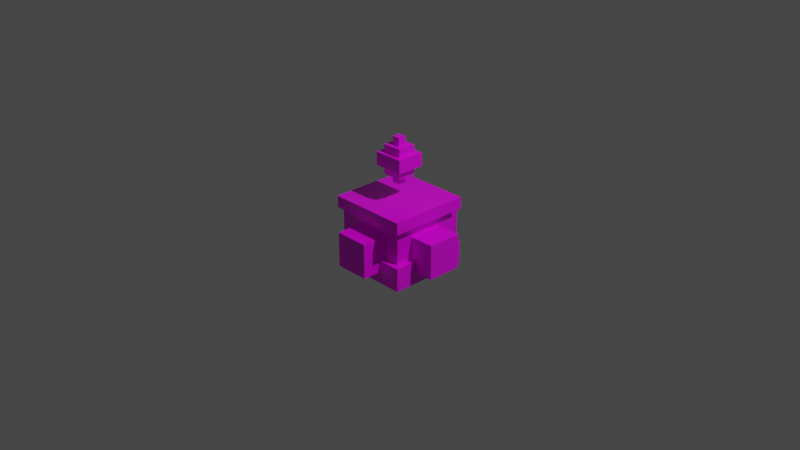 # Source: combat_mese_charger_active.blend  (saved by Blender 2.80.75; exported with 4.5.12 LTS)
import bpy
from mathutils import Matrix  # noqa: F401  (used for matrix-valued properties, if any)

bpy.ops.wm.read_factory_settings(use_empty=True)
scene = bpy.context.scene
scene.name = 'Scene'

# ---- collections
col_collection = bpy.data.collections.new('Collection'); scene.collection.children.link(col_collection)

# ---- images (referenced by path relative to the original .blend; pixels are not part of the script)
import os
ASSET_DIR = os.environ.get("B2B_ASSET_DIR", "")  # directory of the original .blend (textures are referenced by path, not embedded)
HERE = os.path.dirname(os.path.abspath(__file__))  # packed textures are extracted next to this script under _unpacked/

def load_image(name, relpath, width, height, colorspace="sRGB"):
    """Load a texture the original file referenced (path relative to the .blend, or extracted next to this script)."""
    p = next((c for c in (os.path.join(HERE, relpath), os.path.join(ASSET_DIR, relpath)) if relpath and os.path.exists(c)), "")
    if p:
        img = bpy.data.images.load(p, check_existing=True)
        img.name = name
    else:  # same state as the original file: an image datablock whose file is absent (Cycles renders it pink)
        img = bpy.data.images.new(name, width, height)
        img.source = "FILE"
        img.filepath = "//" + (relpath or name)
    img.colorspace_settings.name = colorspace
    return img
img_combat_mese_charger_active_png = load_image('combat_mese_charger_active.png', 'combat_mese_charger_active.png', 1024, 1024, 'sRGB')

# ---- materials (node trees are filled in below, after node groups)
mat_material = bpy.data.materials.new('Material')
mat_material.alpha_threshold = 0.0
mat_material.use_transparent_shadow = False
mat_material.line_color = (0.0, 0.0, 0.0, 1.0)

# ---- material node trees
mat_material.use_nodes = True; mat_material.node_tree.nodes.clear()
_N = mat_material.node_tree.nodes; _L = mat_material.node_tree.links
n0 = _N.new('ShaderNodeOutputMaterial'); n0.name = 'Material Output'; n0.location = (300, 300)
n1 = _N.new('ShaderNodeBsdfPrincipled'); n1.name = 'Principled BSDF'; n1.location = (10, 300)
n1.distribution = 'GGX'
n1.subsurface_method = 'BURLEY'
n1.inputs[2].default_value = 0.4
n1.inputs[3].default_value = 1.45
n1.inputs[27].default_value = (0.0, 0.0, 0.0, 1.0)
n1.inputs[28].default_value = 1.0
n2 = _N.new('ShaderNodeTexImage'); n2.name = 'Image Texture'; n2.location = (-280, 280)
n2.image = img_combat_mese_charger_active_png
n2.interpolation = 'Closest'
_L.new(n1.outputs[0], n0.inputs[0])
_L.new(n2.outputs[0], n1.inputs[0])
n0.is_active_output = True

# ---- world
world_world = bpy.data.worlds.new('World'); scene.world = world_world
world_world.use_nodes = True; world_world.node_tree.nodes.clear()
_N = world_world.node_tree.nodes; _L = world_world.node_tree.links
n0 = _N.new('ShaderNodeOutputWorld'); n0.name = 'World Output'; n0.location = (300, 300)
n1 = _N.new('ShaderNodeBackground'); n1.name = 'Background'; n1.location = (10, 300)
n1.inputs[0].default_value = (0.05088, 0.05088, 0.05088, 1.0)
_L.new(n1.outputs[0], n0.inputs[0])
n0.is_active_output = True
world_world.color = (0.05088, 0.05088, 0.05088)
world_world.use_sun_shadow = False
world_world.sun_shadow_jitter_overblur = 0.0

# ---- cameras
cam_camera = bpy.data.cameras.new('Camera')
cam_camera.clip_end = 100.0
cam_camera.ortho_scale = 7.314

# ---- lights
light_light = bpy.data.lights.new('Light', 'POINT')
light_light.transmission_factor = 0.0
light_light.energy = 1000.0
light_light.shadow_soft_size = 0.1
light_light.shadow_maximum_resolution = 0.006
light_light.use_absolute_resolution = True

# ---- meshes
me_cube = bpy.data.meshes.new('Cube')
me_cube.from_pydata([(7.0, 7.0, -3.985), (7.0, 7.0, -8.018), (7.0, -7.0, -3.985), (7.0, -7.0, -8.018), (-7.0, 7.0, -3.985), (-7.0, 7.0, -8.018), (-7.0, -7.0, -3.985), (-7.0, -7.0, -8.018), (-10.31, -3.0, -6.018), (-10.31, -3.0, -0.01786), (-10.31, 3.0, -6.018), (-10.31, 3.0, -0.01786), (-6.0, -3.0, -6.018), (-6.0, -3.0, -0.01786), (-6.0, 3.0, -6.018), (-6.0, 3.0, -0.01786), (6.0, -3.0, -6.018), (6.0, -3.0, -0.01786), (6.0, 3.0, -6.018), (6.0, 3.0, -0.01786), (10.38, -3.0, -6.018), (10.38, -3.0, -0.01786), (10.38, 3.0, -6.018), (10.38, 3.0, -0.01786), (-3.0, 10.37, -6.018), (-3.0, 10.37, -0.01786), (3.0, 10.37, -6.018), (3.0, 10.37, -0.01786), (-3.0, 6.0, -6.018), (-3.0, 6.0, -0.01786), (3.0, 6.0, -6.018), (3.0, 6.0, -0.01786), (-3.0, -6.0, -6.018), (-3.0, -6.0, -0.01786), (3.0, -6.0, -6.018), (3.0, -6.0, -0.01786), (-3.0, -10.32, -6.018), (-3.0, -10.32, -0.01786), (3.0, -10.32, -6.018), (3.0, -10.32, -0.01786), (6.0, 6.0, 1.982), (6.0, 6.0, -3.985), (6.0, -6.0, 1.982), (6.0, -6.0, -3.985), (-6.0, 6.0, 1.982), (-6.0, 6.0, -3.985), (-6.0, -6.0, 1.982), (-6.0, -6.0, -3.985), (7.0, 7.0, 3.982), (7.0, 7.0, 1.965), (7.0, -7.0, 3.982), (7.0, -7.0, 1.965), (-7.0, 7.0, 3.982), (-7.0, 7.0, 1.965), (-7.0, -7.0, 3.982), (-7.0, -7.0, 1.965), (0.7, 0.7, 7.946), (0.7, 0.7, 6.519), (0.7, -0.7, 7.946), (0.7, -0.7, 6.519), (-0.7, 0.7, 7.946), (-0.7, 0.7, 6.519), (-0.7, -0.7, 7.946), (-0.7, -0.7, 6.519), (1.75, 1.61, 9.354), (1.75, 1.61, 7.927), (1.75, -1.61, 9.354), (1.75, -1.61, 7.927), (-1.75, 1.61, 9.354), (-1.75, 1.61, 7.927), (-1.75, -1.61, 9.354), (-1.75, -1.61, 7.927), (2.625, 2.415, 11.7), (2.625, 2.415, 9.402), (2.625, -2.415, 11.7), (2.625, -2.415, 9.402), (-2.625, 2.415, 11.7), (-2.625, 2.415, 9.402), (-2.625, -2.415, 11.7), (-2.625, -2.415, 9.402), (1.75, 1.61, 13.0), (1.75, 1.61, 11.58), (1.75, -1.61, 13.0), (1.75, -1.61, 11.58), (-1.75, 1.61, 13.0), (-1.75, 1.61, 11.58), (-1.75, -1.61, 13.0), (-1.75, -1.61, 11.58), (0.7, 0.7, 14.42), (0.7, 0.7, 13.0), (0.7, -0.7, 14.42), (0.7, -0.7, 13.0), (-0.7, 0.7, 14.42), (-0.7, 0.7, 13.0), (-0.7, -0.7, 14.42), (-0.7, -0.7, 13.0)], [], [(0, 4, 6, 2), (3, 2, 6, 7), (7, 6, 4, 5), (5, 1, 3, 7), (1, 0, 2, 3), (5, 4, 0, 1), (8, 9, 11, 10), (10, 11, 15, 14), (14, 15, 13, 12), (12, 13, 9, 8), (10, 14, 12, 8), (15, 11, 9, 13), (16, 17, 19, 18), (18, 19, 23, 22), (22, 23, 21, 20), (20, 21, 17, 16), (18, 22, 20, 16), (23, 19, 17, 21), (24, 25, 27, 26), (26, 27, 31, 30), (30, 31, 29, 28), (28, 29, 25, 24), (26, 30, 28, 24), (31, 27, 25, 29), (32, 33, 35, 34), (34, 35, 39, 38), (38, 39, 37, 36), (36, 37, 33, 32), (34, 38, 36, 32), (39, 35, 33, 37), (40, 44, 46, 42), (43, 42, 46, 47), (47, 46, 44, 45), (45, 41, 43, 47), (41, 40, 42, 43), (45, 44, 40, 41), (48, 52, 54, 50), (51, 50, 54, 55), (55, 54, 52, 53), (53, 49, 51, 55), (49, 48, 50, 51), (53, 52, 48, 49), (56, 60, 62, 58), (59, 58, 62, 63), (63, 62, 60, 61), (61, 57, 59, 63), (57, 56, 58, 59), (61, 60, 56, 57), (64, 68, 70, 66), (67, 66, 70, 71), (71, 70, 68, 69), (69, 65, 67, 71), (65, 64, 66, 67), (69, 68, 64, 65), (72, 76, 78, 74), (75, 74, 78, 79), (79, 78, 76, 77), (77, 73, 75, 79), (73, 72, 74, 75), (77, 76, 72, 73), (80, 84, 86, 82), (83, 82, 86, 87), (87, 86, 84, 85), (85, 81, 83, 87), (81, 80, 82, 83), (85, 84, 80, 81), (88, 92, 94, 90), (91, 90, 94, 95), (95, 94, 92, 93), (93, 89, 91, 95), (89, 88, 90, 91), (93, 92, 88, 89)])
_uv = me_cube.uv_layers.new(name='UVMap')
_uv.uv.foreach_set('vector', [1.0, 0.7, 0.6316, 0.7, 0.6316, 0.35, 1.0, 0.35, 0.7368, 0.7, 0.7368, 0.8, 0.3684, 0.8, 0.3684, 0.7, 0.0, 0.7, 0.0, 0.8, 0.3684, 0.8, 0.3684, 0.7, 0.2632, 0.0, 0.6316, 0.0, 0.6316, 0.35, 0.2632, 0.35, 0.3684, 0.7, 0.3684, 0.8, 0.0, 0.8, 0.0, 0.7, 0.3684, 0.7, 0.3684, 0.8, 0.7368, 0.8, 0.7368, 0.7, 0.1053, 0.75, 0.1053, 0.9, 0.2632, 0.9, 0.2632, 0.75, 0.0, 0.55, 0.0, 0.7, 0.05263, 0.7, 0.05263, 0.55, 0.375, 0.5, 0.625, 0.5, 0.625, 0.75, 0.375, 0.75, 0.05263, 0.55, 0.05263, 0.7, 0.0, 0.7, 0.0, 0.55, 0.1053, 0.65, 0.1053, 0.6, 0.2632, 0.6, 0.2632, 0.65, 0.2632, 0.65, 0.2632, 0.7, 0.1053, 0.7, 0.1053, 0.65, 0.375, 0.0, 0.625, 0.0, 0.625, 0.25, 0.375, 0.25, 0.0, 0.55, 0.0, 0.7, 0.05263, 0.7, 0.05263, 0.55, 0.2632, 0.75, 0.2632, 0.9, 0.1053, 0.9, 0.1053, 0.75, 0.05263, 0.55, 0.05263, 0.7, 0.0, 0.7, 0.0, 0.55, 0.1053, 0.65, 0.1053, 0.6, 0.2632, 0.6, 0.2632, 0.65, 0.2632, 0.65, 0.2632, 0.7, 0.1053, 0.7, 0.1053, 0.65, 0.4737, 0.75, 0.4737, 0.9, 0.6316, 0.9, 0.6316, 0.75, 0.1053, 0.55, 0.1053, 0.7, 0.05263, 0.7, 0.05263, 0.55, 0.375, 0.5, 0.625, 0.5, 0.625, 0.75, 0.375, 0.75, 0.05263, 0.55, 0.05263, 0.7, 0.1053, 0.7, 0.1053, 0.55, 0.2632, 0.6, 0.2632, 0.65, 0.1053, 0.65, 0.1053, 0.6, 0.2632, 0.65, 0.2632, 0.7, 0.1053, 0.7, 0.1053, 0.65, 0.375, 0.0, 0.625, 0.0, 0.625, 0.25, 0.375, 0.25, 0.1053, 0.55, 0.1053, 0.7, 0.05263, 0.7, 0.05263, 0.55, 0.6316, 0.75, 0.6316, 0.9, 0.4737, 0.9, 0.4737, 0.75, 0.05263, 0.55, 0.05263, 0.7, 0.1053, 0.7, 0.1053, 0.55, 0.2632, 0.6, 0.2632, 0.65, 0.1053, 0.65, 0.1053, 0.6, 0.2632, 0.65, 0.2632, 0.7, 0.1053, 0.7, 0.1053, 0.65, 0.375, 0.0, 0.625, 0.0, 0.625, 0.25, 0.375, 0.25, 0.7105, 0.8, 0.7105, 0.95, 0.3947, 0.95, 0.3947, 0.8, 0.02632, 0.8, 0.02632, 0.95, 0.3421, 0.95, 0.3421, 0.8, 0.375, 0.75, 0.625, 0.75, 0.625, 1.0, 0.375, 1.0, 0.3421, 0.8, 0.3421, 0.95, 0.02632, 0.95, 0.02632, 0.8, 0.3947, 0.8, 0.3947, 0.95, 0.7105, 0.95, 0.7105, 0.8, 0.6316, 0.7, 0.2632, 0.7, 0.2632, 0.35, 0.6316, 0.35, 0.7368, 0.95, 0.7368, 1.0, 0.3684, 1.0, 0.3684, 0.95, 0.0, 0.95, 0.0, 1.0, 0.3684, 1.0, 0.3684, 0.95, 0.6316, 0.0, 1.0, 0.0, 1.0, 0.35, 0.6316, 0.35, 0.3684, 0.95, 0.3684, 1.0, 0.0, 1.0, 0.0, 0.95, 0.3684, 0.95, 0.3684, 1.0, 0.7368, 1.0, 0.7368, 0.95, 0.07895, 0.35, 0.1842, 0.35, 0.1842, 0.275, 0.07895, 0.275, 0.02632, 0.3, 0.02632, 0.325, 0.1316, 0.325, 0.1316, 0.3, 0.2105, 0.3, 0.2105, 0.325, 0.1316, 0.325, 0.1316, 0.3, 0.07895, 0.175, 0.0, 0.175, 0.0, 0.275, 0.07895, 0.275, 0.1316, 0.3, 0.1316, 0.325, 0.2105, 0.325, 0.2105, 0.3, 0.1316, 0.3, 0.1316, 0.325, 0.02632, 0.325, 0.02632, 0.3, 0.07895, 0.35, 0.1842, 0.35, 0.1842, 0.275, 0.07895, 0.275, 0.02632, 0.3, 0.02632, 0.325, 0.1316, 0.325, 0.1316, 0.3, 0.2105, 0.3, 0.2105, 0.325, 0.1316, 0.325, 0.1316, 0.3, 0.07895, 0.175, 0.0, 0.175, 0.0, 0.275, 0.07895, 0.275, 0.1316, 0.3, 0.1316, 0.325, 0.2105, 0.325, 0.2105, 0.3, 0.1316, 0.3, 0.1316, 0.325, 0.02632, 0.325, 0.02632, 0.3, 0.07895, 0.35, 0.1842, 0.35, 0.1842, 0.275, 0.07895, 0.275, 0.02632, 0.3, 0.02632, 0.325, 0.1316, 0.325, 0.1316, 0.3, 0.2105, 0.3, 0.2105, 0.325, 0.1316, 0.325, 0.1316, 0.3, 0.07895, 0.175, 0.0, 0.175, 0.0, 0.275, 0.07895, 0.275, 0.1316, 0.3, 0.1316, 0.325, 0.2105, 0.325, 0.2105, 0.3, 0.1316, 0.3, 0.1316, 0.325, 0.02632, 0.325, 0.02632, 0.3, 0.07895, 0.35, 0.1842, 0.35, 0.1842, 0.275, 0.07895, 0.275, 0.02632, 0.3, 0.02632, 0.325, 0.1316, 0.325, 0.1316, 0.3, 0.2105, 0.3, 0.2105, 0.325, 0.1316, 0.325, 0.1316, 0.3, 0.07895, 0.175, 0.0, 0.175, 0.0, 0.275, 0.07895, 0.275, 0.1316, 0.3, 0.1316, 0.325, 0.2105, 0.325, 0.2105, 0.3, 0.1316, 0.3, 0.1316, 0.325, 0.02632, 0.325, 0.02632, 0.3, 0.07895, 0.35, 0.1842, 0.35, 0.1842, 0.275, 0.07895, 0.275, 0.02632, 0.3, 0.02632, 0.325, 0.1316, 0.325, 0.1316, 0.3, 0.2105, 0.3, 0.2105, 0.325, 0.1316, 0.325, 0.1316, 0.3, 0.07895, 0.175, 0.0, 0.175, 0.0, 0.275, 0.07895, 0.275, 0.1316, 0.3, 0.1316, 0.325, 0.2105, 0.325, 0.2105, 0.3, 0.1316, 0.3, 0.1316, 0.325, 0.02632, 0.325, 0.02632, 0.3])
me_cube.materials.append(mat_material)
me_cube.use_remesh_preserve_volume = False
me_cube.use_remesh_preserve_attributes = False
me_cube.use_mirror_vertex_groups = False
me_cube.update()

# ---- objects
ob_cube = bpy.data.objects.new('Cube', me_cube)
ob_light = bpy.data.objects.new('Light', light_light)
ob_camera = bpy.data.objects.new('Camera', cam_camera)

# ---- transforms, parenting, visibility, modifiers, constraints
ob_cube.location = (0.0, 0.0, 0.0)
ob_cube.scale = (0.0625, 0.0625, 0.0625)
ob_cube.lock_rotations_4d = False
ob_cube.empty_display_type = 'ARROWS'
ob_cube.lineart.crease_threshold = 0.0
ob_light.location = (4.076, 1.005, 5.904)
ob_light.rotation_euler = (0.6503, 0.05522, 1.866)
ob_light.lock_rotations_4d = False
ob_light.empty_display_type = 'ARROWS'
ob_light.color = (0.0, 0.0, 0.0, 0.0)
ob_light.lineart.crease_threshold = 0.0
ob_camera.location = (7.359, -6.926, 4.958)
ob_camera.rotation_euler = (1.109, 0.0, 0.8149)
ob_camera.lock_rotations_4d = False
ob_camera.empty_display_type = 'ARROWS'
ob_camera.color = (0.0, 0.0, 0.0, 0.0)
ob_camera.display_type = 'WIRE'
ob_camera.lineart.crease_threshold = 0.0

# ---- collection membership
col_collection.objects.link(ob_cube)
col_collection.objects.link(ob_light)
col_collection.objects.link(ob_camera)

# ---- scene / render settings (as saved in the file)
scene.camera = ob_camera
scene.frame_start = 1; scene.frame_end = 250; scene.frame_set(1)
scene.render.engine = 'BLENDER_EEVEE_NEXT'
scene.cycles.use_denoising = False
scene.cycles.samples = 128
scene.cycles.sampling_pattern = 'TABULATED_SOBOL'
scene.cycles.use_adaptive_sampling = False
scene.cycles.use_light_tree = False
scene.view_settings.view_transform = 'Filmic'
bpy.context.view_layer.update()

